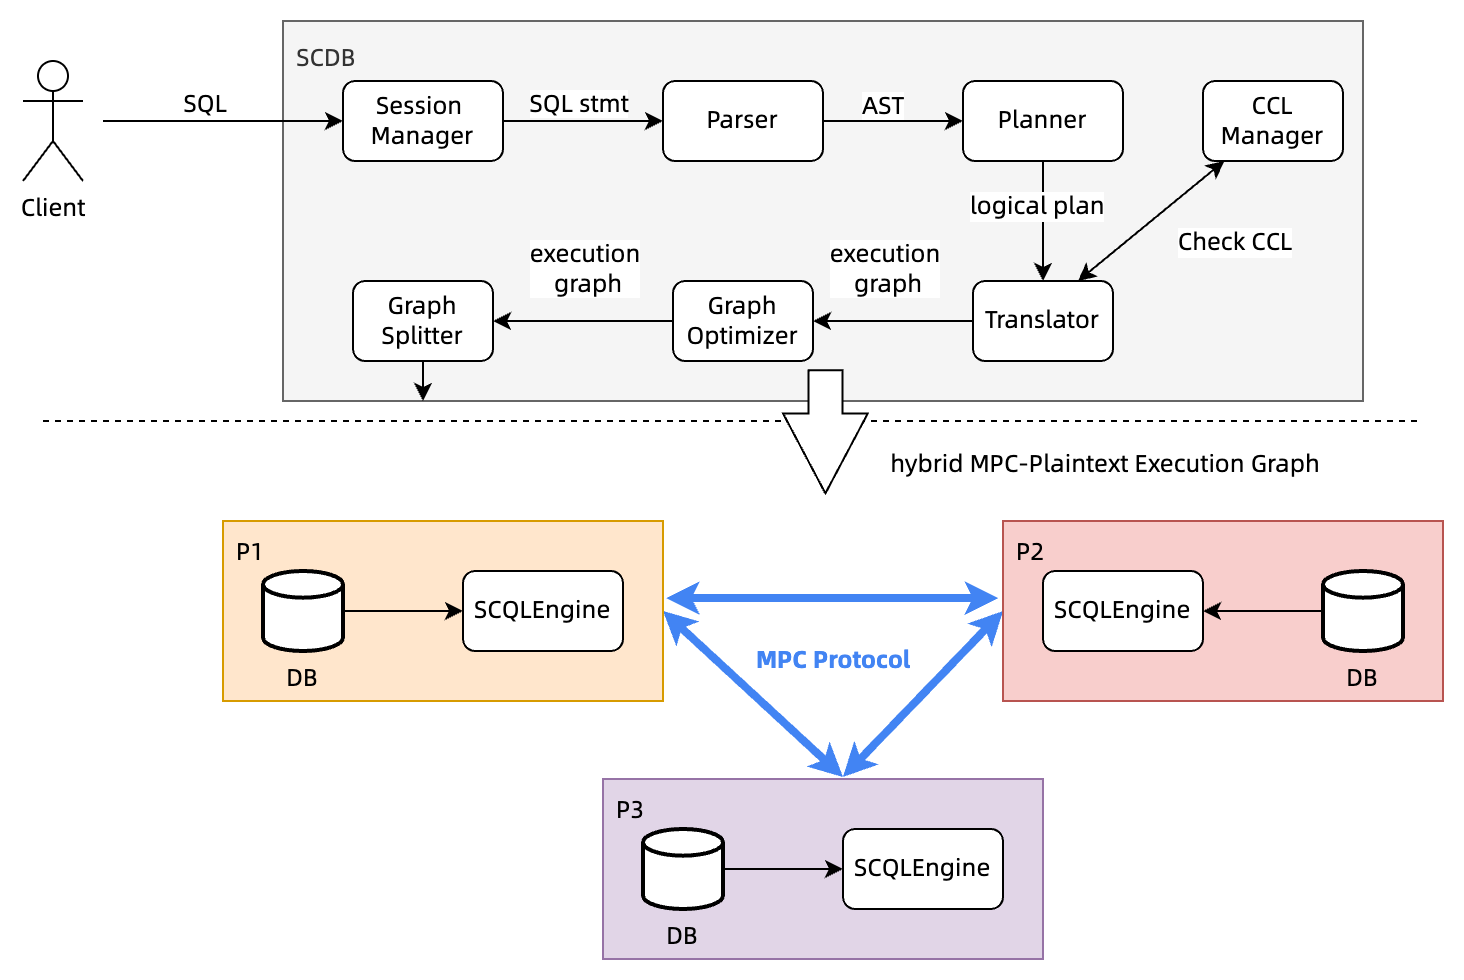

The diagram above was exported from draw.io. Its source (the exported page's mxGraphModel, read from the mxfile embedded in the PNG):
<mxGraphModel dx="1693" dy="786" grid="1" gridSize="10" guides="1" tooltips="1" connect="1" arrows="1" fold="1" page="1" pageScale="1" pageWidth="827" pageHeight="1169" math="0" shadow="0">
  <root>
    <mxCell id="0" />
    <mxCell id="1" style="locked=1;" parent="0" />
    <mxCell id="EkKrz1xC9gE_RLi6A5zT-41" value="" style="endArrow=none;dashed=1;html=1;rounded=0;fontFamily=阿里巴巴普惠体;fontSize=12;" parent="1" edge="1">
      <mxGeometry width="50" height="50" relative="1" as="geometry">
        <mxPoint y="360" as="sourcePoint" />
        <mxPoint x="690" y="360" as="targetPoint" />
      </mxGeometry>
    </mxCell>
    <mxCell id="EkKrz1xC9gE_RLi6A5zT-16" value="SCDB" style="rounded=0;whiteSpace=wrap;html=1;fontFamily=阿里巴巴普惠体;verticalAlign=top;align=left;spacingTop=5;spacingLeft=5;labelPosition=center;verticalLabelPosition=middle;fillColor=#f5f5f5;fontColor=#333333;strokeColor=#666666;" parent="1" vertex="1">
      <mxGeometry x="120" y="160" width="540" height="190" as="geometry" />
    </mxCell>
    <mxCell id="EkKrz1xC9gE_RLi6A5zT-13" value="Client" style="shape=umlActor;verticalLabelPosition=bottom;verticalAlign=top;html=1;outlineConnect=0;fontFamily=阿里巴巴普惠体;" parent="1" vertex="1">
      <mxGeometry x="-10" y="180" width="30" height="60" as="geometry" />
    </mxCell>
    <mxCell id="EkKrz1xC9gE_RLi6A5zT-21" value="" style="edgeStyle=none;rounded=0;orthogonalLoop=1;jettySize=auto;html=1;fontFamily=阿里巴巴普惠体;fontSize=12;" parent="1" source="EkKrz1xC9gE_RLi6A5zT-17" target="EkKrz1xC9gE_RLi6A5zT-20" edge="1">
      <mxGeometry relative="1" as="geometry" />
    </mxCell>
    <mxCell id="EkKrz1xC9gE_RLi6A5zT-26" value="SQL stmt" style="edgeLabel;html=1;align=center;verticalAlign=bottom;resizable=0;points=[];fontSize=12;fontFamily=阿里巴巴普惠体;labelPosition=center;verticalLabelPosition=top;" parent="EkKrz1xC9gE_RLi6A5zT-21" vertex="1" connectable="0">
      <mxGeometry x="-0.0833" y="1" relative="1" as="geometry">
        <mxPoint y="1" as="offset" />
      </mxGeometry>
    </mxCell>
    <mxCell id="EkKrz1xC9gE_RLi6A5zT-17" value="Session&amp;nbsp;&lt;br&gt;Manager" style="rounded=1;whiteSpace=wrap;html=1;fontFamily=阿里巴巴普惠体;" parent="1" vertex="1">
      <mxGeometry x="150" y="190" width="80" height="40" as="geometry" />
    </mxCell>
    <mxCell id="EkKrz1xC9gE_RLi6A5zT-18" style="rounded=0;orthogonalLoop=1;jettySize=auto;html=1;entryX=0;entryY=0.5;entryDx=0;entryDy=0;fontFamily=阿里巴巴普惠体;" parent="1" target="EkKrz1xC9gE_RLi6A5zT-17" edge="1">
      <mxGeometry relative="1" as="geometry">
        <mxPoint x="30" y="210" as="sourcePoint" />
      </mxGeometry>
    </mxCell>
    <mxCell id="EkKrz1xC9gE_RLi6A5zT-19" value="SQL" style="edgeLabel;html=1;align=center;verticalAlign=bottom;resizable=0;points=[];fontFamily=阿里巴巴普惠体;labelPosition=center;verticalLabelPosition=top;fontSize=12;" parent="EkKrz1xC9gE_RLi6A5zT-18" vertex="1" connectable="0">
      <mxGeometry x="-0.39" relative="1" as="geometry">
        <mxPoint x="13" as="offset" />
      </mxGeometry>
    </mxCell>
    <mxCell id="EkKrz1xC9gE_RLi6A5zT-23" value="" style="edgeStyle=none;rounded=0;orthogonalLoop=1;jettySize=auto;html=1;fontFamily=阿里巴巴普惠体;fontSize=12;" parent="1" source="EkKrz1xC9gE_RLi6A5zT-20" target="EkKrz1xC9gE_RLi6A5zT-22" edge="1">
      <mxGeometry relative="1" as="geometry" />
    </mxCell>
    <mxCell id="EkKrz1xC9gE_RLi6A5zT-27" value="AST" style="edgeLabel;html=1;align=center;verticalAlign=bottom;resizable=0;points=[];fontSize=12;fontFamily=阿里巴巴普惠体;labelPosition=center;verticalLabelPosition=top;" parent="EkKrz1xC9gE_RLi6A5zT-23" vertex="1" connectable="0">
      <mxGeometry x="-0.18" relative="1" as="geometry">
        <mxPoint y="1" as="offset" />
      </mxGeometry>
    </mxCell>
    <mxCell id="EkKrz1xC9gE_RLi6A5zT-20" value="Parser" style="rounded=1;whiteSpace=wrap;html=1;fontFamily=阿里巴巴普惠体;" parent="1" vertex="1">
      <mxGeometry x="310" y="190" width="80" height="40" as="geometry" />
    </mxCell>
    <mxCell id="EkKrz1xC9gE_RLi6A5zT-25" value="logical plan" style="rounded=0;orthogonalLoop=1;jettySize=auto;html=1;fontFamily=阿里巴巴普惠体;fontSize=12;labelPosition=right;verticalLabelPosition=middle;align=left;verticalAlign=middle;entryX=0.5;entryY=0;entryDx=0;entryDy=0;exitX=0.5;exitY=1;exitDx=0;exitDy=0;" parent="1" source="EkKrz1xC9gE_RLi6A5zT-22" target="EkKrz1xC9gE_RLi6A5zT-28" edge="1">
      <mxGeometry x="-0.2276" y="-38" relative="1" as="geometry">
        <mxPoint as="offset" />
      </mxGeometry>
    </mxCell>
    <mxCell id="EkKrz1xC9gE_RLi6A5zT-22" value="Planner" style="rounded=1;whiteSpace=wrap;html=1;fontFamily=阿里巴巴普惠体;" parent="1" vertex="1">
      <mxGeometry x="460" y="190" width="80" height="40" as="geometry" />
    </mxCell>
    <mxCell id="EkKrz1xC9gE_RLi6A5zT-24" value="CCL&lt;br&gt;Manager" style="rounded=1;whiteSpace=wrap;html=1;fontFamily=阿里巴巴普惠体;" parent="1" vertex="1">
      <mxGeometry x="580" y="190" width="70" height="40" as="geometry" />
    </mxCell>
    <mxCell id="EkKrz1xC9gE_RLi6A5zT-30" style="edgeStyle=none;rounded=0;orthogonalLoop=1;jettySize=auto;html=1;exitX=0.75;exitY=0;exitDx=0;exitDy=0;fontFamily=阿里巴巴普惠体;fontSize=12;startArrow=classic;startFill=1;" parent="1" source="EkKrz1xC9gE_RLi6A5zT-28" target="EkKrz1xC9gE_RLi6A5zT-24" edge="1">
      <mxGeometry relative="1" as="geometry" />
    </mxCell>
    <mxCell id="EkKrz1xC9gE_RLi6A5zT-31" value="Check CCL" style="edgeLabel;html=1;align=center;verticalAlign=middle;resizable=0;points=[];fontSize=12;fontFamily=阿里巴巴普惠体;" parent="EkKrz1xC9gE_RLi6A5zT-30" vertex="1" connectable="0">
      <mxGeometry x="0.1263" relative="1" as="geometry">
        <mxPoint x="37" y="14" as="offset" />
      </mxGeometry>
    </mxCell>
    <mxCell id="EkKrz1xC9gE_RLi6A5zT-33" style="edgeStyle=none;rounded=0;orthogonalLoop=1;jettySize=auto;html=1;exitX=0;exitY=0.5;exitDx=0;exitDy=0;fontFamily=阿里巴巴普惠体;fontSize=12;startArrow=none;startFill=0;" parent="1" source="EkKrz1xC9gE_RLi6A5zT-28" target="EkKrz1xC9gE_RLi6A5zT-32" edge="1">
      <mxGeometry relative="1" as="geometry" />
    </mxCell>
    <mxCell id="EkKrz1xC9gE_RLi6A5zT-34" value="execution&lt;br&gt;&amp;nbsp;graph" style="edgeLabel;html=1;align=center;verticalAlign=bottom;resizable=0;points=[];fontSize=12;fontFamily=阿里巴巴普惠体;labelPosition=center;verticalLabelPosition=top;" parent="EkKrz1xC9gE_RLi6A5zT-33" vertex="1" connectable="0">
      <mxGeometry x="-0.0375" y="-1" relative="1" as="geometry">
        <mxPoint x="-6" y="-9" as="offset" />
      </mxGeometry>
    </mxCell>
    <mxCell id="EkKrz1xC9gE_RLi6A5zT-37" value="execution&lt;br&gt;&amp;nbsp;graph" style="edgeLabel;html=1;align=center;verticalAlign=bottom;resizable=0;points=[];fontSize=12;fontFamily=阿里巴巴普惠体;labelPosition=center;verticalLabelPosition=top;" parent="EkKrz1xC9gE_RLi6A5zT-33" vertex="1" connectable="0">
      <mxGeometry x="-0.0375" y="-1" relative="1" as="geometry">
        <mxPoint x="-156" y="-9" as="offset" />
      </mxGeometry>
    </mxCell>
    <mxCell id="EkKrz1xC9gE_RLi6A5zT-43" value="hybrid MPC-Plaintext Execution Graph" style="edgeLabel;html=1;align=center;verticalAlign=bottom;resizable=0;points=[];fontSize=12;fontFamily=阿里巴巴普惠体;labelPosition=center;verticalLabelPosition=top;" parent="EkKrz1xC9gE_RLi6A5zT-33" vertex="1" connectable="0">
      <mxGeometry x="-0.0375" y="-1" relative="1" as="geometry">
        <mxPoint x="104" y="81" as="offset" />
      </mxGeometry>
    </mxCell>
    <mxCell id="EkKrz1xC9gE_RLi6A5zT-28" value="Translator" style="rounded=1;whiteSpace=wrap;html=1;fontFamily=阿里巴巴普惠体;" parent="1" vertex="1">
      <mxGeometry x="465" y="290" width="70" height="40" as="geometry" />
    </mxCell>
    <mxCell id="EkKrz1xC9gE_RLi6A5zT-36" style="edgeStyle=none;rounded=0;orthogonalLoop=1;jettySize=auto;html=1;exitX=0;exitY=0.5;exitDx=0;exitDy=0;entryX=1;entryY=0.5;entryDx=0;entryDy=0;fontFamily=阿里巴巴普惠体;fontSize=12;startArrow=none;startFill=0;" parent="1" source="EkKrz1xC9gE_RLi6A5zT-32" target="EkKrz1xC9gE_RLi6A5zT-35" edge="1">
      <mxGeometry relative="1" as="geometry" />
    </mxCell>
    <mxCell id="EkKrz1xC9gE_RLi6A5zT-32" value="Graph Optimizer" style="rounded=1;whiteSpace=wrap;html=1;fontFamily=阿里巴巴普惠体;" parent="1" vertex="1">
      <mxGeometry x="315" y="290" width="70" height="40" as="geometry" />
    </mxCell>
    <mxCell id="EkKrz1xC9gE_RLi6A5zT-42" style="edgeStyle=none;rounded=0;orthogonalLoop=1;jettySize=auto;html=1;exitX=0.5;exitY=1;exitDx=0;exitDy=0;fontFamily=阿里巴巴普惠体;fontSize=12;startArrow=none;startFill=0;" parent="1" source="EkKrz1xC9gE_RLi6A5zT-35" edge="1">
      <mxGeometry relative="1" as="geometry">
        <mxPoint x="190" y="350" as="targetPoint" />
      </mxGeometry>
    </mxCell>
    <mxCell id="EkKrz1xC9gE_RLi6A5zT-35" value="Graph Spliter" style="rounded=1;whiteSpace=wrap;html=1;fontFamily=阿里巴巴普惠体;" parent="1" vertex="1">
      <mxGeometry x="155" y="290" width="70" height="40" as="geometry" />
    </mxCell>
    <mxCell id="EkKrz1xC9gE_RLi6A5zT-39" value="" style="html=1;shadow=0;dashed=0;align=center;verticalAlign=middle;shape=mxgraph.arrows2.arrow;dy=0.6;dx=40;notch=0;fontFamily=阿里巴巴普惠体;fontSize=12;rotation=90;" parent="1" vertex="1">
      <mxGeometry x="360.43" y="344.21" width="61.56" height="42.41" as="geometry" />
    </mxCell>
    <mxCell id="EkKrz1xC9gE_RLi6A5zT-78" value="" style="fontSize=12;html=1;endArrow=classic;endFill=1;strokeWidth=4;endSize=4;startSize=4;dashed=0;strokeColor=#4284F3;fontFamily=阿里巴巴普惠体;startArrow=classic;startFill=1;entryX=0;entryY=0.5;entryDx=0;entryDy=0;" parent="1" target="EkKrz1xC9gE_RLi6A5zT-53" edge="1">
      <mxGeometry width="100" relative="1" as="geometry">
        <mxPoint x="400" y="538" as="sourcePoint" />
        <mxPoint x="470" y="538" as="targetPoint" />
      </mxGeometry>
    </mxCell>
    <mxCell id="EkKrz1xC9gE_RLi6A5zT-80" value="" style="fontSize=12;html=1;endArrow=classic;endFill=1;strokeWidth=4;endSize=4;startSize=4;dashed=0;strokeColor=#4284F3;fontFamily=阿里巴巴普惠体;startArrow=classic;startFill=1;entryX=1;entryY=0.5;entryDx=0;entryDy=0;" parent="1" target="EkKrz1xC9gE_RLi6A5zT-49" edge="1">
      <mxGeometry width="100" relative="1" as="geometry">
        <mxPoint x="400" y="538" as="sourcePoint" />
        <mxPoint x="310" y="478" as="targetPoint" />
      </mxGeometry>
    </mxCell>
    <mxCell id="EkKrz1xC9gE_RLi6A5zT-82" value="" style="group" parent="1" vertex="1" connectable="0">
      <mxGeometry x="90" y="410" width="610" height="219" as="geometry" />
    </mxCell>
    <mxCell id="EkKrz1xC9gE_RLi6A5zT-51" value="" style="group" parent="EkKrz1xC9gE_RLi6A5zT-82" vertex="1" connectable="0">
      <mxGeometry width="220" height="90" as="geometry" />
    </mxCell>
    <mxCell id="EkKrz1xC9gE_RLi6A5zT-49" value="P1" style="rounded=0;whiteSpace=wrap;html=1;fontFamily=阿里巴巴普惠体;fontSize=12;rotation=0;verticalAlign=top;align=left;spacingTop=2;spacingLeft=5;fillColor=#ffe6cc;strokeColor=#d79b00;" parent="EkKrz1xC9gE_RLi6A5zT-51" vertex="1">
      <mxGeometry width="220" height="90" as="geometry" />
    </mxCell>
    <mxCell id="EkKrz1xC9gE_RLi6A5zT-44" value="SCIEngine" style="rounded=1;whiteSpace=wrap;html=1;fontFamily=阿里巴巴普惠体;" parent="EkKrz1xC9gE_RLi6A5zT-51" vertex="1">
      <mxGeometry x="120" y="25" width="80" height="40" as="geometry" />
    </mxCell>
    <mxCell id="EkKrz1xC9gE_RLi6A5zT-50" style="edgeStyle=none;rounded=0;orthogonalLoop=1;jettySize=auto;html=1;exitX=1;exitY=0.5;exitDx=0;exitDy=0;exitPerimeter=0;fontFamily=阿里巴巴普惠体;fontSize=12;startArrow=none;startFill=0;" parent="EkKrz1xC9gE_RLi6A5zT-51" source="EkKrz1xC9gE_RLi6A5zT-48" target="EkKrz1xC9gE_RLi6A5zT-44" edge="1">
      <mxGeometry relative="1" as="geometry" />
    </mxCell>
    <mxCell id="EkKrz1xC9gE_RLi6A5zT-48" value="DB" style="strokeWidth=2;html=1;shape=mxgraph.flowchart.database;whiteSpace=wrap;fontFamily=阿里巴巴普惠体;fontSize=12;labelPosition=center;verticalLabelPosition=bottom;align=center;verticalAlign=top;aspect=fixed;" parent="EkKrz1xC9gE_RLi6A5zT-51" vertex="1">
      <mxGeometry x="20" y="25" width="40" height="40" as="geometry" />
    </mxCell>
    <mxCell id="EkKrz1xC9gE_RLi6A5zT-63" value="" style="group" parent="EkKrz1xC9gE_RLi6A5zT-82" vertex="1" connectable="0">
      <mxGeometry x="390" width="220" height="90" as="geometry" />
    </mxCell>
    <mxCell id="EkKrz1xC9gE_RLi6A5zT-52" value="" style="group;fillColor=#f8cecc;strokeColor=#b85450;container=0;" parent="EkKrz1xC9gE_RLi6A5zT-63" vertex="1" connectable="0">
      <mxGeometry width="220" height="90" as="geometry" />
    </mxCell>
    <mxCell id="EkKrz1xC9gE_RLi6A5zT-53" value="P2" style="rounded=0;whiteSpace=wrap;html=1;fontFamily=阿里巴巴普惠体;fontSize=12;rotation=0;verticalAlign=top;align=left;spacingTop=2;spacingLeft=5;fillColor=#f8cecc;strokeColor=#b85450;container=0;" parent="EkKrz1xC9gE_RLi6A5zT-63" vertex="1">
      <mxGeometry width="220" height="90" as="geometry" />
    </mxCell>
    <mxCell id="EkKrz1xC9gE_RLi6A5zT-54" value="SCIEngine" style="rounded=1;whiteSpace=wrap;html=1;fontFamily=阿里巴巴普惠体;container=0;" parent="EkKrz1xC9gE_RLi6A5zT-63" vertex="1">
      <mxGeometry x="20" y="25" width="80" height="40" as="geometry" />
    </mxCell>
    <mxCell id="EkKrz1xC9gE_RLi6A5zT-55" style="edgeStyle=none;rounded=0;orthogonalLoop=1;jettySize=auto;html=1;exitX=1;exitY=0.5;exitDx=0;exitDy=0;exitPerimeter=0;fontFamily=阿里巴巴普惠体;fontSize=12;startArrow=none;startFill=0;" parent="EkKrz1xC9gE_RLi6A5zT-63" source="EkKrz1xC9gE_RLi6A5zT-56" target="EkKrz1xC9gE_RLi6A5zT-54" edge="1">
      <mxGeometry relative="1" as="geometry" />
    </mxCell>
    <mxCell id="EkKrz1xC9gE_RLi6A5zT-56" value="DB" style="strokeWidth=2;html=1;shape=mxgraph.flowchart.database;whiteSpace=wrap;fontFamily=阿里巴巴普惠体;fontSize=12;labelPosition=center;verticalLabelPosition=bottom;align=center;verticalAlign=top;aspect=fixed;container=0;" parent="EkKrz1xC9gE_RLi6A5zT-63" vertex="1">
      <mxGeometry x="160" y="25" width="40" height="40" as="geometry" />
    </mxCell>
    <mxCell id="EkKrz1xC9gE_RLi6A5zT-64" value="" style="group" parent="EkKrz1xC9gE_RLi6A5zT-82" vertex="1" connectable="0">
      <mxGeometry x="190" y="129" width="220" height="90" as="geometry" />
    </mxCell>
    <mxCell id="EkKrz1xC9gE_RLi6A5zT-58" value="P3" style="rounded=0;whiteSpace=wrap;html=1;fontFamily=阿里巴巴普惠体;fontSize=12;rotation=0;verticalAlign=top;align=left;spacingTop=2;spacingLeft=5;fillColor=#e1d5e7;strokeColor=#9673a6;container=0;" parent="EkKrz1xC9gE_RLi6A5zT-64" vertex="1">
      <mxGeometry width="220" height="90" as="geometry" />
    </mxCell>
    <mxCell id="EkKrz1xC9gE_RLi6A5zT-59" value="SCIEngine" style="rounded=1;whiteSpace=wrap;html=1;fontFamily=阿里巴巴普惠体;container=0;" parent="EkKrz1xC9gE_RLi6A5zT-64" vertex="1">
      <mxGeometry x="120" y="25" width="80" height="40" as="geometry" />
    </mxCell>
    <mxCell id="EkKrz1xC9gE_RLi6A5zT-60" style="edgeStyle=none;rounded=0;orthogonalLoop=1;jettySize=auto;html=1;exitX=1;exitY=0.5;exitDx=0;exitDy=0;exitPerimeter=0;fontFamily=阿里巴巴普惠体;fontSize=12;startArrow=none;startFill=0;" parent="EkKrz1xC9gE_RLi6A5zT-64" source="EkKrz1xC9gE_RLi6A5zT-61" target="EkKrz1xC9gE_RLi6A5zT-59" edge="1">
      <mxGeometry relative="1" as="geometry" />
    </mxCell>
    <mxCell id="EkKrz1xC9gE_RLi6A5zT-61" value="DB" style="strokeWidth=2;html=1;shape=mxgraph.flowchart.database;whiteSpace=wrap;fontFamily=阿里巴巴普惠体;fontSize=12;labelPosition=center;verticalLabelPosition=bottom;align=center;verticalAlign=top;aspect=fixed;container=0;" parent="EkKrz1xC9gE_RLi6A5zT-64" vertex="1">
      <mxGeometry x="20" y="25" width="40" height="40" as="geometry" />
    </mxCell>
    <mxCell id="EkKrz1xC9gE_RLi6A5zT-84" value="&lt;font color=&quot;#4284f3&quot;&gt;MPC Protocol&lt;/font&gt;" style="text;html=1;align=center;verticalAlign=middle;resizable=0;points=[];autosize=1;strokeColor=none;fillColor=none;fontSize=12;fontFamily=阿里巴巴普惠体;fontStyle=1" parent="EkKrz1xC9gE_RLi6A5zT-82" vertex="1">
      <mxGeometry x="260" y="60" width="90" height="20" as="geometry" />
    </mxCell>
    <mxCell id="EkKrz1xC9gE_RLi6A5zT-79" value="" style="fontSize=12;html=1;endArrow=classic;endFill=1;strokeWidth=4;endSize=4;startSize=4;dashed=0;strokeColor=#4284F3;fontFamily=阿里巴巴普惠体;startArrow=classic;startFill=1;entryX=-0.011;entryY=0.428;entryDx=0;entryDy=0;exitX=1.007;exitY=0.428;exitDx=0;exitDy=0;exitPerimeter=0;entryPerimeter=0;rounded=0;" parent="1" source="EkKrz1xC9gE_RLi6A5zT-49" target="EkKrz1xC9gE_RLi6A5zT-53" edge="1">
      <mxGeometry width="100" relative="1" as="geometry">
        <mxPoint x="310" y="431.5" as="sourcePoint" />
        <mxPoint x="480" y="431.5" as="targetPoint" />
      </mxGeometry>
    </mxCell>
  </root>
</mxGraphModel>